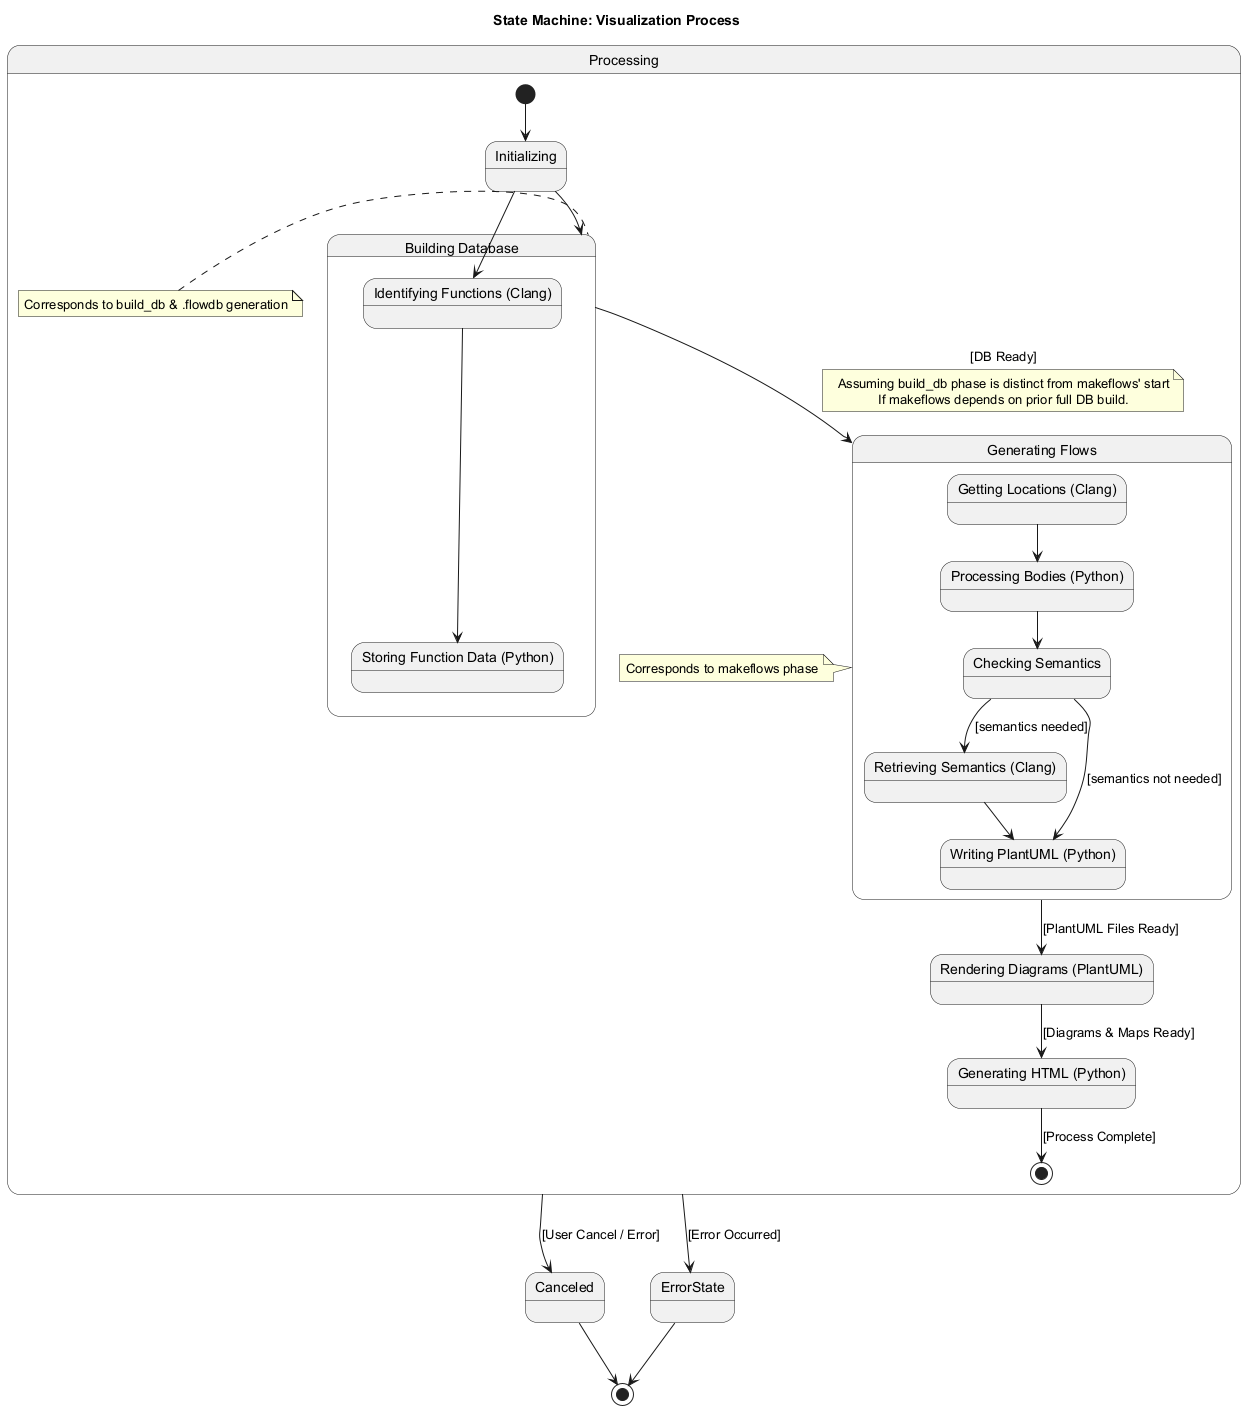

The diagram above was rendered by PlantUML. Its source (embedded in the PNG):
@startuml
title State Machine: Visualization Process

skinparam DefaultTextAlignment center
state "Processing" as OverallProcessing {
    state "Initializing" as Init
    state "Building Database" as BuildDB {
        state "Identifying Functions (Clang)" as IdentifyFunc
        state "Storing Function Data (Python)" as StoreFunc
        Init --> IdentifyFunc
        IdentifyFunc --> StoreFunc
    }
    note left of BuildDB : Corresponds to build_db & .flowdb generation
    state "Generating Flows" as GenFlows {
        state "Getting Locations (Clang)" as GetLoc
        state "Processing Bodies (Python)" as ProcBody
        state "Checking Semantics" as CheckSem
        state "Retrieving Semantics (Clang)" as RetSem
        state "Writing PlantUML (Python)" as WritePuml

        GetLoc --> ProcBody
        ProcBody --> CheckSem
        CheckSem --> WritePuml : [semantics not needed]
        CheckSem --> RetSem : [semantics needed]
        RetSem --> WritePuml
    }
    note left of GenFlows : Corresponds to makeflows phase
    state "Rendering Diagrams (PlantUML)" as Render
    state "Generating HTML (Python)" as GenHTML

    [*] --> Init
    Init --> BuildDB
    BuildDB --> GenFlows : [DB Ready]
    note on link
        Assuming build_db phase is distinct from makeflows' start
        If makeflows depends on prior full DB build.
    end note
    GenFlows --> Render : [PlantUML Files Ready]
    Render --> GenHTML : [Diagrams & Maps Ready]
    GenHTML --> [*] : [Process Complete]
}

OverallProcessing --> Canceled : [User Cancel / Error]
OverallProcessing --> ErrorState : [Error Occurred]
ErrorState --> [*]
Canceled --> [*]

@enduml